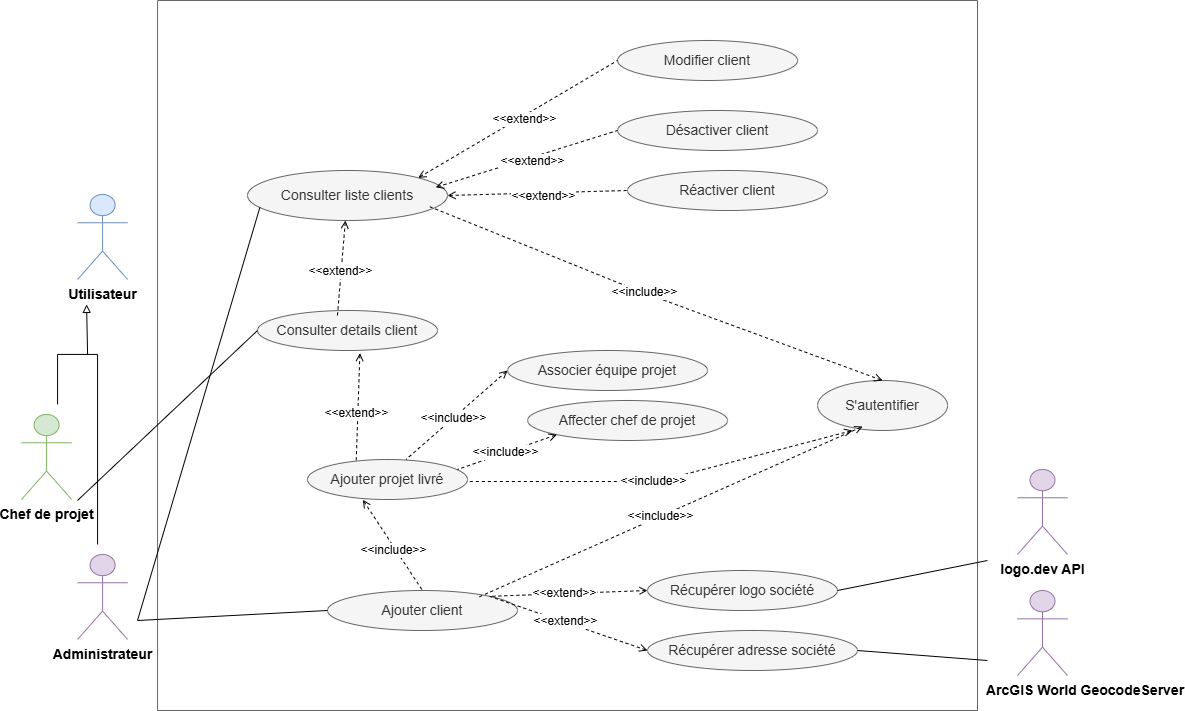

The diagram above was exported from draw.io. Its source (the exported page's mxGraphModel, read from the mxfile embedded in the PNG):
<mxGraphModel dx="1433" dy="718" grid="1" gridSize="10" guides="1" tooltips="1" connect="1" arrows="1" fold="1" page="1" pageScale="1" pageWidth="827" pageHeight="1169" math="0" shadow="0">
  <root>
    <mxCell id="0" />
    <mxCell id="1" parent="0" />
    <mxCell id="V-MoUGORW2ifxHaUxSmF-134" parent="1" style="swimlane;startSize=0;fillColor=#f5f5f5;strokeColor=#666666;fontColor=#333333;swimlaneFillColor=none;swimlaneLine=1;" value="" vertex="1">
      <mxGeometry height="710" width="819.92" x="840.08" y="710" as="geometry" />
    </mxCell>
    <mxCell id="V-MoUGORW2ifxHaUxSmF-135" parent="V-MoUGORW2ifxHaUxSmF-134" style="ellipse;whiteSpace=wrap;html=1;fillColor=#f5f5f5;fontColor=#333333;strokeColor=#666666;" value="&lt;font style=&quot;font-size: 14px;&quot;&gt;Consulter liste&amp;nbsp;&lt;/font&gt;&lt;font style=&quot;font-size: 14px;&quot;&gt;clients&lt;/font&gt;" vertex="1">
      <mxGeometry height="50" width="200" x="89.92000000000002" y="170" as="geometry" />
    </mxCell>
    <mxCell id="V-MoUGORW2ifxHaUxSmF-136" parent="V-MoUGORW2ifxHaUxSmF-134" style="ellipse;whiteSpace=wrap;html=1;fillColor=#f5f5f5;fontColor=#333333;strokeColor=#666666;" value="&lt;font style=&quot;font-size: 14px;&quot;&gt;S'autentifier&lt;/font&gt;" vertex="1">
      <mxGeometry height="50" width="130" x="660" y="380" as="geometry" />
    </mxCell>
    <mxCell id="V-MoUGORW2ifxHaUxSmF-137" parent="V-MoUGORW2ifxHaUxSmF-134" style="ellipse;whiteSpace=wrap;html=1;fillColor=#f5f5f5;fontColor=#333333;strokeColor=#666666;" value="&lt;font style=&quot;font-size: 14px;&quot;&gt;Réactiver client&lt;/font&gt;" vertex="1">
      <mxGeometry height="40" width="200" x="469.92" y="170" as="geometry" />
    </mxCell>
    <mxCell id="V-MoUGORW2ifxHaUxSmF-138" parent="V-MoUGORW2ifxHaUxSmF-134" style="ellipse;whiteSpace=wrap;html=1;fillColor=#f5f5f5;fontColor=#333333;strokeColor=#666666;" value="&lt;font style=&quot;font-size: 14px;&quot;&gt;Modifier client&lt;/font&gt;" vertex="1">
      <mxGeometry height="40" width="180" x="460" y="40" as="geometry" />
    </mxCell>
    <mxCell id="V-MoUGORW2ifxHaUxSmF-139" parent="V-MoUGORW2ifxHaUxSmF-134" style="ellipse;whiteSpace=wrap;html=1;fillColor=#f5f5f5;fontColor=#333333;strokeColor=#666666;" value="&lt;font style=&quot;font-size: 14px;&quot;&gt;Consulter details client&lt;/font&gt;" vertex="1">
      <mxGeometry height="40" width="180" x="99.92" y="310" as="geometry" />
    </mxCell>
    <mxCell id="V-MoUGORW2ifxHaUxSmF-140" parent="V-MoUGORW2ifxHaUxSmF-134" style="ellipse;whiteSpace=wrap;html=1;fillColor=#f5f5f5;fontColor=#333333;strokeColor=#666666;" value="&lt;font style=&quot;font-size: 14px;&quot;&gt;Désactiver client&lt;/font&gt;" vertex="1">
      <mxGeometry height="40" width="200" x="460" y="110" as="geometry" />
    </mxCell>
    <mxCell id="V-MoUGORW2ifxHaUxSmF-141" parent="V-MoUGORW2ifxHaUxSmF-134" style="ellipse;whiteSpace=wrap;html=1;fillColor=#f5f5f5;fontColor=#333333;strokeColor=#666666;" value="&lt;span style=&quot;font-size: 14px;&quot;&gt;Ajouter client&lt;/span&gt;" vertex="1">
      <mxGeometry height="40" width="190" x="169.92000000000002" y="590" as="geometry" />
    </mxCell>
    <mxCell id="V-MoUGORW2ifxHaUxSmF-142" edge="1" parent="V-MoUGORW2ifxHaUxSmF-134" style="endArrow=none;html=1;rounded=0;endFill=0;entryX=0;entryY=0.5;entryDx=0;entryDy=0;" target="V-MoUGORW2ifxHaUxSmF-141" value="">
      <mxGeometry height="50" relative="1" width="50" as="geometry">
        <mxPoint x="-20.08000000000004" y="620" as="sourcePoint" />
        <mxPoint x="130" y="360" as="targetPoint" />
      </mxGeometry>
    </mxCell>
    <mxCell id="V-MoUGORW2ifxHaUxSmF-143" edge="1" parent="V-MoUGORW2ifxHaUxSmF-134" style="endArrow=none;html=1;rounded=0;entryX=0.062;entryY=0.737;entryDx=0;entryDy=0;endFill=0;entryPerimeter=0;" target="V-MoUGORW2ifxHaUxSmF-135" value="">
      <mxGeometry height="50" relative="1" width="50" as="geometry">
        <mxPoint x="-20.08000000000004" y="620" as="sourcePoint" />
        <mxPoint x="100" y="219" as="targetPoint" />
      </mxGeometry>
    </mxCell>
    <mxCell id="V-MoUGORW2ifxHaUxSmF-144" edge="1" parent="V-MoUGORW2ifxHaUxSmF-134" source="V-MoUGORW2ifxHaUxSmF-135" style="endArrow=none;dashed=1;html=1;rounded=0;startArrow=open;startFill=0;entryX=0;entryY=0.5;entryDx=0;entryDy=0;exitX=1;exitY=0.5;exitDx=0;exitDy=0;" target="V-MoUGORW2ifxHaUxSmF-137" value="">
      <mxGeometry height="50" relative="1" width="50" as="geometry">
        <mxPoint x="576" y="70" as="sourcePoint" />
        <mxPoint x="340" y="35" as="targetPoint" />
      </mxGeometry>
    </mxCell>
    <mxCell id="V-MoUGORW2ifxHaUxSmF-145" connectable="0" parent="V-MoUGORW2ifxHaUxSmF-144" style="edgeLabel;html=1;align=center;verticalAlign=middle;resizable=0;points=[];" value="&lt;font style=&quot;font-size: 12px;&quot;&gt;&amp;lt;&amp;lt;extend&amp;gt;&amp;gt;&lt;/font&gt;" vertex="1">
      <mxGeometry relative="1" x="0.0539" y="-2" as="geometry">
        <mxPoint y="1" as="offset" />
      </mxGeometry>
    </mxCell>
    <mxCell id="V-MoUGORW2ifxHaUxSmF-146" edge="1" parent="V-MoUGORW2ifxHaUxSmF-134" source="V-MoUGORW2ifxHaUxSmF-135" style="endArrow=none;dashed=1;html=1;rounded=0;startArrow=open;startFill=0;entryX=0.444;entryY=0.125;entryDx=0;entryDy=0;entryPerimeter=0;" target="V-MoUGORW2ifxHaUxSmF-139" value="">
      <mxGeometry height="50" relative="1" width="50" as="geometry">
        <mxPoint x="290" y="190" as="sourcePoint" />
        <mxPoint x="160" y="170" as="targetPoint" />
      </mxGeometry>
    </mxCell>
    <mxCell id="V-MoUGORW2ifxHaUxSmF-147" connectable="0" parent="V-MoUGORW2ifxHaUxSmF-146" style="edgeLabel;html=1;align=center;verticalAlign=middle;resizable=0;points=[];" value="&lt;font style=&quot;font-size: 12px;&quot;&gt;&amp;lt;&amp;lt;extend&amp;gt;&amp;gt;&lt;/font&gt;" vertex="1">
      <mxGeometry relative="1" x="0.0539" y="-2" as="geometry">
        <mxPoint y="1" as="offset" />
      </mxGeometry>
    </mxCell>
    <mxCell id="V-MoUGORW2ifxHaUxSmF-148" edge="1" parent="V-MoUGORW2ifxHaUxSmF-134" source="V-MoUGORW2ifxHaUxSmF-136" style="endArrow=none;dashed=1;html=1;rounded=0;startArrow=open;startFill=0;entryX=0.912;entryY=0.725;entryDx=0;entryDy=0;exitX=0.5;exitY=0;exitDx=0;exitDy=0;entryPerimeter=0;" target="V-MoUGORW2ifxHaUxSmF-135" value="">
      <mxGeometry height="50" relative="1" width="50" as="geometry">
        <Array as="points">
          <mxPoint x="479.91999999999996" y="290" />
        </Array>
        <mxPoint x="570" y="310" as="sourcePoint" />
        <mxPoint x="278" y="213.5" as="targetPoint" />
      </mxGeometry>
    </mxCell>
    <mxCell id="V-MoUGORW2ifxHaUxSmF-149" connectable="0" parent="V-MoUGORW2ifxHaUxSmF-148" style="edgeLabel;html=1;align=center;verticalAlign=middle;resizable=0;points=[];" value="&lt;font style=&quot;font-size: 12px;&quot;&gt;&amp;lt;&amp;lt;include&amp;gt;&amp;gt;&lt;/font&gt;" vertex="1">
      <mxGeometry relative="1" x="0.0539" y="-2" as="geometry">
        <mxPoint y="1" as="offset" />
      </mxGeometry>
    </mxCell>
    <mxCell id="V-MoUGORW2ifxHaUxSmF-150" edge="1" parent="V-MoUGORW2ifxHaUxSmF-134" source="V-MoUGORW2ifxHaUxSmF-135" style="endArrow=none;dashed=1;html=1;rounded=0;startArrow=open;startFill=0;entryX=0;entryY=0.5;entryDx=0;entryDy=0;exitX=1;exitY=0;exitDx=0;exitDy=0;" target="V-MoUGORW2ifxHaUxSmF-138" value="">
      <mxGeometry height="50" relative="1" width="50" as="geometry">
        <mxPoint x="290" y="210" as="sourcePoint" />
        <mxPoint x="420" y="130" as="targetPoint" />
      </mxGeometry>
    </mxCell>
    <mxCell id="V-MoUGORW2ifxHaUxSmF-151" connectable="0" parent="V-MoUGORW2ifxHaUxSmF-150" style="edgeLabel;html=1;align=center;verticalAlign=middle;resizable=0;points=[];" value="&lt;font style=&quot;font-size: 12px;&quot;&gt;&amp;lt;&amp;lt;extend&amp;gt;&amp;gt;&lt;/font&gt;" vertex="1">
      <mxGeometry relative="1" x="0.0539" y="-2" as="geometry">
        <mxPoint y="1" as="offset" />
      </mxGeometry>
    </mxCell>
    <mxCell id="V-MoUGORW2ifxHaUxSmF-152" edge="1" parent="V-MoUGORW2ifxHaUxSmF-134" source="V-MoUGORW2ifxHaUxSmF-135" style="endArrow=none;dashed=1;html=1;rounded=0;startArrow=open;startFill=0;entryX=0;entryY=0.5;entryDx=0;entryDy=0;exitX=0.941;exitY=0.337;exitDx=0;exitDy=0;exitPerimeter=0;" target="V-MoUGORW2ifxHaUxSmF-140" value="">
      <mxGeometry height="50" relative="1" width="50" as="geometry">
        <mxPoint x="310" y="330" as="sourcePoint" />
        <mxPoint x="400" y="80" as="targetPoint" />
      </mxGeometry>
    </mxCell>
    <mxCell id="V-MoUGORW2ifxHaUxSmF-153" connectable="0" parent="V-MoUGORW2ifxHaUxSmF-152" style="edgeLabel;html=1;align=center;verticalAlign=middle;resizable=0;points=[];" value="&lt;font style=&quot;font-size: 12px;&quot;&gt;&amp;lt;&amp;lt;extend&amp;gt;&amp;gt;&lt;/font&gt;" vertex="1">
      <mxGeometry relative="1" x="0.0539" y="-2" as="geometry">
        <mxPoint y="1" as="offset" />
      </mxGeometry>
    </mxCell>
    <mxCell id="V-MoUGORW2ifxHaUxSmF-154" edge="1" parent="V-MoUGORW2ifxHaUxSmF-134" style="endArrow=none;html=1;rounded=0;entryX=0;entryY=0.5;entryDx=0;entryDy=0;endFill=0;" target="V-MoUGORW2ifxHaUxSmF-139" value="">
      <mxGeometry height="50" relative="1" width="50" as="geometry">
        <mxPoint x="-80.08000000000004" y="500" as="sourcePoint" />
        <mxPoint x="130" y="360" as="targetPoint" />
      </mxGeometry>
    </mxCell>
    <mxCell id="V-MoUGORW2ifxHaUxSmF-155" parent="V-MoUGORW2ifxHaUxSmF-134" style="ellipse;whiteSpace=wrap;html=1;fillColor=#f5f5f5;fontColor=#333333;strokeColor=#666666;" value="&lt;span style=&quot;font-size: 14px;&quot;&gt;Ajouter projet livré&lt;/span&gt;" vertex="1">
      <mxGeometry height="40" width="160" x="149.92000000000002" y="459" as="geometry" />
    </mxCell>
    <mxCell id="V-MoUGORW2ifxHaUxSmF-156" edge="1" parent="V-MoUGORW2ifxHaUxSmF-134" source="V-MoUGORW2ifxHaUxSmF-139" style="endArrow=none;dashed=1;html=1;rounded=0;startArrow=open;startFill=0;entryX=0.304;entryY=0.092;entryDx=0;entryDy=0;exitX=0.569;exitY=1.064;exitDx=0;exitDy=0;exitPerimeter=0;entryPerimeter=0;" target="V-MoUGORW2ifxHaUxSmF-155" value="">
      <mxGeometry height="50" relative="1" width="50" as="geometry">
        <Array as="points" />
        <mxPoint x="219.91999999999996" y="460" as="sourcePoint" />
        <mxPoint x="352" y="43" as="targetPoint" />
      </mxGeometry>
    </mxCell>
    <mxCell id="V-MoUGORW2ifxHaUxSmF-157" connectable="0" parent="V-MoUGORW2ifxHaUxSmF-156" style="edgeLabel;html=1;align=center;verticalAlign=middle;resizable=0;points=[];" value="&lt;font style=&quot;font-size: 12px;&quot;&gt;&amp;lt;&amp;lt;extend&amp;gt;&amp;gt;&lt;/font&gt;" vertex="1">
      <mxGeometry relative="1" x="0.0539" y="-2" as="geometry">
        <mxPoint y="1" as="offset" />
      </mxGeometry>
    </mxCell>
    <mxCell id="V-MoUGORW2ifxHaUxSmF-158" parent="V-MoUGORW2ifxHaUxSmF-134" style="ellipse;whiteSpace=wrap;html=1;fillColor=#f5f5f5;fontColor=#333333;strokeColor=#666666;" value="&lt;span style=&quot;font-size: 14px;&quot;&gt;Récupérer logo société&lt;/span&gt;" vertex="1">
      <mxGeometry height="40" width="190" x="489.92" y="570" as="geometry" />
    </mxCell>
    <mxCell id="V-MoUGORW2ifxHaUxSmF-159" parent="V-MoUGORW2ifxHaUxSmF-134" style="ellipse;whiteSpace=wrap;html=1;fillColor=#f5f5f5;fontColor=#333333;strokeColor=#666666;" value="&lt;span style=&quot;font-size: 14px;&quot;&gt;Récupérer adresse société&lt;/span&gt;" vertex="1">
      <mxGeometry height="40" width="210" x="489.91999999999996" y="630" as="geometry" />
    </mxCell>
    <mxCell id="V-MoUGORW2ifxHaUxSmF-160" edge="1" parent="V-MoUGORW2ifxHaUxSmF-134" source="V-MoUGORW2ifxHaUxSmF-158" style="endArrow=none;dashed=1;html=1;rounded=0;startArrow=open;startFill=0;entryX=1;entryY=0;entryDx=0;entryDy=0;exitX=0;exitY=0.5;exitDx=0;exitDy=0;" target="V-MoUGORW2ifxHaUxSmF-141" value="">
      <mxGeometry height="50" relative="1" width="50" as="geometry">
        <mxPoint x="469.91999999999996" y="570" as="sourcePoint" />
        <mxPoint x="289.91999999999996" y="610" as="targetPoint" />
      </mxGeometry>
    </mxCell>
    <mxCell id="V-MoUGORW2ifxHaUxSmF-161" connectable="0" parent="V-MoUGORW2ifxHaUxSmF-160" style="edgeLabel;html=1;align=center;verticalAlign=middle;resizable=0;points=[];" value="&lt;font style=&quot;font-size: 12px;&quot;&gt;&amp;lt;&amp;lt;extend&amp;gt;&amp;gt;&lt;/font&gt;" vertex="1">
      <mxGeometry relative="1" x="0.0539" y="-2" as="geometry">
        <mxPoint y="1" as="offset" />
      </mxGeometry>
    </mxCell>
    <mxCell id="V-MoUGORW2ifxHaUxSmF-162" edge="1" parent="V-MoUGORW2ifxHaUxSmF-134" source="V-MoUGORW2ifxHaUxSmF-159" style="endArrow=none;dashed=1;html=1;rounded=0;startArrow=open;startFill=0;exitX=0;exitY=0.5;exitDx=0;exitDy=0;entryX=1;entryY=0;entryDx=0;entryDy=0;" target="V-MoUGORW2ifxHaUxSmF-141" value="">
      <mxGeometry height="50" relative="1" width="50" as="geometry">
        <Array as="points" />
        <mxPoint x="290" y="490" as="sourcePoint" />
        <mxPoint x="229.91999999999996" y="470" as="targetPoint" />
      </mxGeometry>
    </mxCell>
    <mxCell id="V-MoUGORW2ifxHaUxSmF-163" connectable="0" parent="V-MoUGORW2ifxHaUxSmF-162" style="edgeLabel;html=1;align=center;verticalAlign=middle;resizable=0;points=[];" value="&lt;font style=&quot;font-size: 12px;&quot;&gt;&amp;lt;&amp;lt;extend&amp;gt;&amp;gt;&lt;/font&gt;" vertex="1">
      <mxGeometry relative="1" x="0.0539" y="-2" as="geometry">
        <mxPoint y="1" as="offset" />
      </mxGeometry>
    </mxCell>
    <mxCell id="V-MoUGORW2ifxHaUxSmF-164" edge="1" parent="V-MoUGORW2ifxHaUxSmF-134" source="V-MoUGORW2ifxHaUxSmF-158" style="endArrow=none;html=1;rounded=0;endFill=0;exitX=1;exitY=0.5;exitDx=0;exitDy=0;" value="">
      <mxGeometry height="50" relative="1" width="50" as="geometry">
        <mxPoint x="460" y="425" as="sourcePoint" />
        <mxPoint x="829.92" y="560" as="targetPoint" />
      </mxGeometry>
    </mxCell>
    <mxCell id="V-MoUGORW2ifxHaUxSmF-165" edge="1" parent="V-MoUGORW2ifxHaUxSmF-134" source="V-MoUGORW2ifxHaUxSmF-159" style="endArrow=none;html=1;rounded=0;endFill=0;exitX=1;exitY=0.5;exitDx=0;exitDy=0;" value="">
      <mxGeometry height="50" relative="1" width="50" as="geometry">
        <mxPoint x="560" y="502.5" as="sourcePoint" />
        <mxPoint x="829.92" y="660" as="targetPoint" />
      </mxGeometry>
    </mxCell>
    <mxCell id="V-MoUGORW2ifxHaUxSmF-166" edge="1" parent="V-MoUGORW2ifxHaUxSmF-134" source="V-MoUGORW2ifxHaUxSmF-136" style="endArrow=none;dashed=1;html=1;rounded=0;startArrow=open;startFill=0;entryX=0.791;entryY=0.175;entryDx=0;entryDy=0;exitX=0.346;exitY=0.92;exitDx=0;exitDy=0;entryPerimeter=0;exitPerimeter=0;" target="V-MoUGORW2ifxHaUxSmF-141" value="">
      <mxGeometry height="50" relative="1" width="50" as="geometry">
        <mxPoint x="554" y="349" as="sourcePoint" />
        <mxPoint x="300" y="300" as="targetPoint" />
      </mxGeometry>
    </mxCell>
    <mxCell id="V-MoUGORW2ifxHaUxSmF-167" connectable="0" parent="V-MoUGORW2ifxHaUxSmF-166" style="edgeLabel;html=1;align=center;verticalAlign=middle;resizable=0;points=[];" value="&lt;font style=&quot;font-size: 12px;&quot;&gt;&amp;lt;&amp;lt;include&amp;gt;&amp;gt;&lt;/font&gt;" vertex="1">
      <mxGeometry relative="1" x="0.0539" y="-2" as="geometry">
        <mxPoint y="1" as="offset" />
      </mxGeometry>
    </mxCell>
    <mxCell id="V-MoUGORW2ifxHaUxSmF-168" edge="1" parent="V-MoUGORW2ifxHaUxSmF-134" source="V-MoUGORW2ifxHaUxSmF-155" style="endArrow=none;dashed=1;html=1;rounded=0;startArrow=open;startFill=0;exitX=0.346;exitY=1.008;exitDx=0;exitDy=0;exitPerimeter=0;entryX=0.5;entryY=0;entryDx=0;entryDy=0;" target="V-MoUGORW2ifxHaUxSmF-141" value="">
      <mxGeometry height="50" relative="1" width="50" as="geometry">
        <mxPoint x="708" y="432" as="sourcePoint" />
        <mxPoint x="260" y="290" as="targetPoint" />
      </mxGeometry>
    </mxCell>
    <mxCell id="V-MoUGORW2ifxHaUxSmF-169" connectable="0" parent="V-MoUGORW2ifxHaUxSmF-168" style="edgeLabel;html=1;align=center;verticalAlign=middle;resizable=0;points=[];" value="&lt;font style=&quot;font-size: 12px;&quot;&gt;&amp;lt;&amp;lt;include&amp;gt;&amp;gt;&lt;/font&gt;" vertex="1">
      <mxGeometry relative="1" x="0.0539" y="-2" as="geometry">
        <mxPoint y="1" as="offset" />
      </mxGeometry>
    </mxCell>
    <mxCell id="V-MoUGORW2ifxHaUxSmF-186" parent="V-MoUGORW2ifxHaUxSmF-134" style="ellipse;whiteSpace=wrap;html=1;fillColor=#f5f5f5;fontColor=#333333;strokeColor=#666666;" value="&lt;font style=&quot;font-size: 14px;&quot;&gt;Associer équipe projet&lt;/font&gt;" vertex="1">
      <mxGeometry height="40" width="200" x="349.99999999999994" y="350" as="geometry" />
    </mxCell>
    <mxCell id="V-MoUGORW2ifxHaUxSmF-230" parent="V-MoUGORW2ifxHaUxSmF-134" style="ellipse;whiteSpace=wrap;html=1;fillColor=#f5f5f5;fontColor=#333333;strokeColor=#666666;" value="&lt;font style=&quot;font-size: 14px;&quot;&gt;Affecter chef de projet&lt;/font&gt;" vertex="1">
      <mxGeometry height="40" width="200" x="369.99999999999994" y="400" as="geometry" />
    </mxCell>
    <mxCell id="V-MoUGORW2ifxHaUxSmF-231" edge="1" parent="V-MoUGORW2ifxHaUxSmF-134" source="V-MoUGORW2ifxHaUxSmF-186" style="endArrow=none;dashed=1;html=1;rounded=0;startArrow=open;startFill=0;exitX=0;exitY=0.5;exitDx=0;exitDy=0;entryX=0.5;entryY=0;entryDx=0;entryDy=0;" value="">
      <mxGeometry height="50" relative="1" width="50" as="geometry">
        <mxPoint x="248.41999999999996" y="358" as="sourcePoint" />
        <mxPoint x="248.41999999999996" y="459" as="targetPoint" />
      </mxGeometry>
    </mxCell>
    <mxCell id="V-MoUGORW2ifxHaUxSmF-232" connectable="0" parent="V-MoUGORW2ifxHaUxSmF-231" style="edgeLabel;html=1;align=center;verticalAlign=middle;resizable=0;points=[];" value="&lt;font style=&quot;font-size: 12px;&quot;&gt;&amp;lt;&amp;lt;include&amp;gt;&amp;gt;&lt;/font&gt;" vertex="1">
      <mxGeometry relative="1" x="0.0539" y="-2" as="geometry">
        <mxPoint y="1" as="offset" />
      </mxGeometry>
    </mxCell>
    <mxCell id="V-MoUGORW2ifxHaUxSmF-279" edge="1" parent="V-MoUGORW2ifxHaUxSmF-134" source="V-MoUGORW2ifxHaUxSmF-230" style="endArrow=none;dashed=1;html=1;rounded=0;startArrow=open;startFill=0;exitX=0;exitY=1;exitDx=0;exitDy=0;entryX=0.5;entryY=0;entryDx=0;entryDy=0;" value="">
      <mxGeometry height="50" relative="1" width="50" as="geometry">
        <mxPoint x="401.4999999999999" y="380" as="sourcePoint" />
        <mxPoint x="299.91999999999996" y="469" as="targetPoint" />
      </mxGeometry>
    </mxCell>
    <mxCell id="V-MoUGORW2ifxHaUxSmF-280" connectable="0" parent="V-MoUGORW2ifxHaUxSmF-279" style="edgeLabel;html=1;align=center;verticalAlign=middle;resizable=0;points=[];" value="&lt;font style=&quot;font-size: 12px;&quot;&gt;&amp;lt;&amp;lt;include&amp;gt;&amp;gt;&lt;/font&gt;" vertex="1">
      <mxGeometry relative="1" x="0.0539" y="-2" as="geometry">
        <mxPoint y="1" as="offset" />
      </mxGeometry>
    </mxCell>
    <mxCell id="V-MoUGORW2ifxHaUxSmF-281" edge="1" parent="V-MoUGORW2ifxHaUxSmF-134" style="endArrow=none;dashed=1;html=1;rounded=0;startArrow=open;startFill=0;entryX=0.791;entryY=0.175;entryDx=0;entryDy=0;entryPerimeter=0;" value="">
      <mxGeometry height="50" relative="1" width="50" as="geometry">
        <Array as="points">
          <mxPoint x="499.91999999999996" y="481" />
        </Array>
        <mxPoint x="694.92" y="430" as="sourcePoint" />
        <mxPoint x="309.91999999999996" y="481" as="targetPoint" />
      </mxGeometry>
    </mxCell>
    <mxCell id="V-MoUGORW2ifxHaUxSmF-282" connectable="0" parent="V-MoUGORW2ifxHaUxSmF-281" style="edgeLabel;html=1;align=center;verticalAlign=middle;resizable=0;points=[];" value="&lt;font style=&quot;font-size: 12px;&quot;&gt;&amp;lt;&amp;lt;include&amp;gt;&amp;gt;&lt;/font&gt;" vertex="1">
      <mxGeometry relative="1" x="0.0539" y="-2" as="geometry">
        <mxPoint y="1" as="offset" />
      </mxGeometry>
    </mxCell>
    <mxCell id="V-MoUGORW2ifxHaUxSmF-170" parent="1" style="shape=umlActor;verticalLabelPosition=bottom;verticalAlign=top;html=1;outlineConnect=0;fillColor=#dae8fc;strokeColor=#6c8ebf;" value="&lt;font style=&quot;font-size: 14px;&quot;&gt;&lt;b style=&quot;&quot;&gt;Utilisateur&lt;/b&gt;&lt;/font&gt;" vertex="1">
      <mxGeometry height="85" width="50" x="760.0769230769231" y="903.9230769230769" as="geometry" />
    </mxCell>
    <mxCell id="V-MoUGORW2ifxHaUxSmF-171" edge="1" parent="1" style="edgeStyle=orthogonalEdgeStyle;rounded=0;orthogonalLoop=1;jettySize=auto;html=1;endArrow=block;endFill=0;">
      <mxGeometry relative="1" as="geometry">
        <Array as="points">
          <mxPoint x="769.0769230769231" y="1063.923076923077" />
          <mxPoint x="769.0769230769231" y="1063.923076923077" />
        </Array>
        <mxPoint x="770.0769230769231" y="1063.923076923077" as="sourcePoint" />
        <mxPoint x="769.0769230769231" y="1013.9230769230769" as="targetPoint" />
      </mxGeometry>
    </mxCell>
    <mxCell id="V-MoUGORW2ifxHaUxSmF-172" parent="1" style="shape=umlActor;verticalLabelPosition=bottom;verticalAlign=top;html=1;outlineConnect=0;fillColor=#d5e8d4;strokeColor=#82b366;" value="&lt;b&gt;&lt;font style=&quot;font-size: 14px;&quot;&gt;Chef de projet&lt;/font&gt;&lt;/b&gt;" vertex="1">
      <mxGeometry height="85" width="50" x="704.0769230769231" y="1123.923076923077" as="geometry" />
    </mxCell>
    <mxCell id="V-MoUGORW2ifxHaUxSmF-173" parent="1" style="shape=umlActor;verticalLabelPosition=bottom;verticalAlign=top;html=1;outlineConnect=0;fillColor=#e1d5e7;strokeColor=#9673a6;" value="&lt;b&gt;&lt;font style=&quot;font-size: 14px;&quot;&gt;Administrateur&lt;/font&gt;&lt;/b&gt;" vertex="1">
      <mxGeometry height="85" width="50" x="760.0769230769231" y="1263.923076923077" as="geometry" />
    </mxCell>
    <mxCell id="V-MoUGORW2ifxHaUxSmF-174" edge="1" parent="1" style="endArrow=none;html=1;rounded=0;" value="">
      <mxGeometry height="50" relative="1" width="50" as="geometry">
        <mxPoint x="740.0769230769231" y="1063.923076923077" as="sourcePoint" />
        <mxPoint x="780.0769230769231" y="1063.923076923077" as="targetPoint" />
      </mxGeometry>
    </mxCell>
    <mxCell id="V-MoUGORW2ifxHaUxSmF-175" edge="1" parent="1" style="endArrow=none;html=1;rounded=0;" value="">
      <mxGeometry height="50" relative="1" width="50" as="geometry">
        <mxPoint x="740.0769230769231" y="1113.923076923077" as="sourcePoint" />
        <mxPoint x="740.0769230769231" y="1063.923076923077" as="targetPoint" />
      </mxGeometry>
    </mxCell>
    <mxCell id="V-MoUGORW2ifxHaUxSmF-176" edge="1" parent="1" style="endArrow=none;html=1;rounded=0;" value="">
      <mxGeometry height="50" relative="1" width="50" as="geometry">
        <mxPoint x="780.0769230769231" y="1253.923076923077" as="sourcePoint" />
        <mxPoint x="780.0769230769231" y="1063.923076923077" as="targetPoint" />
      </mxGeometry>
    </mxCell>
    <mxCell id="V-MoUGORW2ifxHaUxSmF-177" parent="1" style="shape=umlActor;verticalLabelPosition=bottom;verticalAlign=top;html=1;outlineConnect=0;fillColor=#e1d5e7;strokeColor=#9673a6;" value="&lt;span style=&quot;font-size: 14px;&quot;&gt;&lt;b&gt;logo.dev API&lt;/b&gt;&lt;/span&gt;" vertex="1">
      <mxGeometry height="85" width="50" x="1699.9969230769232" y="1178.923076923077" as="geometry" />
    </mxCell>
    <mxCell id="V-MoUGORW2ifxHaUxSmF-178" parent="1" style="shape=umlActor;verticalLabelPosition=bottom;verticalAlign=top;html=1;outlineConnect=0;fillColor=#e1d5e7;strokeColor=#9673a6;" value="&lt;span style=&quot;font-size: 14px;&quot;&gt;&lt;b&gt;&amp;nbsp; &amp;nbsp; &amp;nbsp; &amp;nbsp; &amp;nbsp; &amp;nbsp; &amp;nbsp; &amp;nbsp; &amp;nbsp; &amp;nbsp; &amp;nbsp; ArcGIS World GeocodeServer&lt;/b&gt;&lt;/span&gt;" vertex="1">
      <mxGeometry height="85" width="50" x="1699.9969230769232" y="1300.0030769230768" as="geometry" />
    </mxCell>
  </root>
</mxGraphModel>